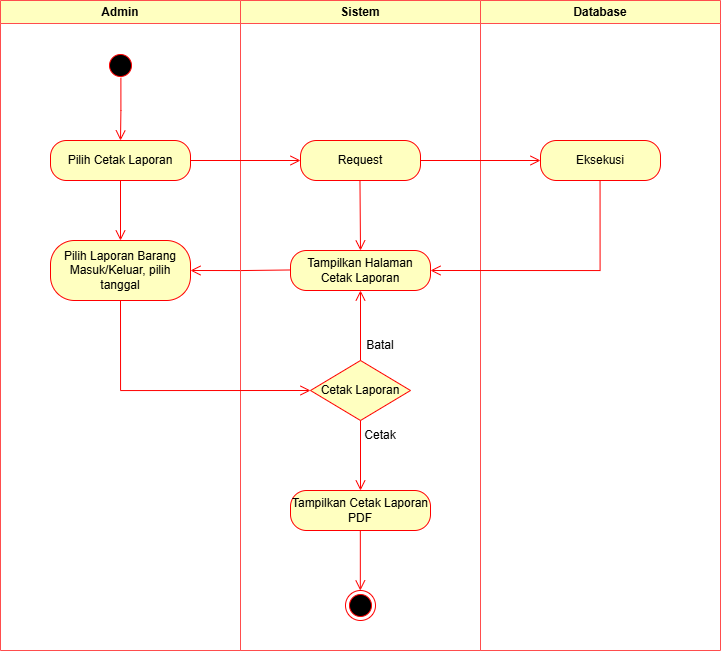

The diagram above was exported from draw.io. Its source (the exported page's mxGraphModel, read from the mxfile embedded in the PNG):
<mxGraphModel dx="785" dy="655" grid="1" gridSize="10" guides="1" tooltips="1" connect="1" arrows="1" fold="1" page="1" pageScale="1" pageWidth="827" pageHeight="1169" math="0" shadow="0">
  <root>
    <mxCell id="0" />
    <mxCell id="1" parent="0" />
    <mxCell id="ee8p8ljE517x93Yb8nL1-24" value="Admin" style="swimlane;whiteSpace=wrap;html=1;strokeColor=#FF4D4D;fillColor=#FFFFC0;" parent="1" vertex="1">
      <mxGeometry x="50" y="50" width="240" height="650" as="geometry">
        <mxRectangle x="120" y="50" width="140" height="30" as="alternateBounds" />
      </mxGeometry>
    </mxCell>
    <mxCell id="zFffDVmupzQIJR3KWeRZ-2" value="&lt;div&gt;Pilih Laporan Barang Masuk/Keluar, pilih tanggal&lt;/div&gt;" style="rounded=1;whiteSpace=wrap;html=1;arcSize=40;fontColor=#000000;fillColor=#ffffc0;strokeColor=#ff0000;" parent="ee8p8ljE517x93Yb8nL1-24" vertex="1">
      <mxGeometry x="50" y="240" width="140" height="60" as="geometry" />
    </mxCell>
    <mxCell id="zFffDVmupzQIJR3KWeRZ-3" value="" style="edgeStyle=orthogonalEdgeStyle;html=1;verticalAlign=bottom;endArrow=open;endSize=8;strokeColor=#ff0000;rounded=0;exitX=0;exitY=0.5;exitDx=0;exitDy=0;" parent="ee8p8ljE517x93Yb8nL1-24" edge="1">
      <mxGeometry relative="1" as="geometry">
        <mxPoint x="190" y="270" as="targetPoint" />
        <mxPoint x="290" y="269.47" as="sourcePoint" />
      </mxGeometry>
    </mxCell>
    <mxCell id="ee8p8ljE517x93Yb8nL1-25" value="Sistem" style="swimlane;whiteSpace=wrap;html=1;strokeColor=#FF4D4D;fillColor=#FFFFC0;" parent="1" vertex="1">
      <mxGeometry x="290" y="50" width="240" height="650" as="geometry" />
    </mxCell>
    <mxCell id="zFffDVmupzQIJR3KWeRZ-1" value="Tampilkan Halaman Cetak Laporan" style="rounded=1;whiteSpace=wrap;html=1;arcSize=40;fontColor=#000000;fillColor=#ffffc0;strokeColor=#ff0000;" parent="ee8p8ljE517x93Yb8nL1-25" vertex="1">
      <mxGeometry x="50" y="250" width="140" height="40" as="geometry" />
    </mxCell>
    <mxCell id="ee8p8ljE517x93Yb8nL1-13" value="Cetak Laporan" style="rhombus;whiteSpace=wrap;html=1;fontColor=#000000;fillColor=#ffffc0;strokeColor=#ff0000;" parent="ee8p8ljE517x93Yb8nL1-25" vertex="1">
      <mxGeometry x="70" y="360" width="100" height="60" as="geometry" />
    </mxCell>
    <mxCell id="ee8p8ljE517x93Yb8nL1-30" value="Batal" style="text;html=1;align=center;verticalAlign=middle;whiteSpace=wrap;rounded=0;" parent="ee8p8ljE517x93Yb8nL1-25" vertex="1">
      <mxGeometry x="110" y="330" width="60" height="30" as="geometry" />
    </mxCell>
    <mxCell id="ee8p8ljE517x93Yb8nL1-31" value="Cetak" style="text;html=1;align=center;verticalAlign=middle;whiteSpace=wrap;rounded=0;" parent="ee8p8ljE517x93Yb8nL1-25" vertex="1">
      <mxGeometry x="110" y="420" width="60" height="30" as="geometry" />
    </mxCell>
    <mxCell id="zFffDVmupzQIJR3KWeRZ-13" value="" style="edgeStyle=orthogonalEdgeStyle;html=1;verticalAlign=bottom;endArrow=open;endSize=8;strokeColor=#ff0000;rounded=0;exitX=0.5;exitY=1;exitDx=0;exitDy=0;entryX=0.5;entryY=0;entryDx=0;entryDy=0;" parent="ee8p8ljE517x93Yb8nL1-25" target="zFffDVmupzQIJR3KWeRZ-1" edge="1">
      <mxGeometry relative="1" as="geometry">
        <mxPoint x="119.47000000000003" y="240" as="targetPoint" />
        <mxPoint x="119.47000000000003" y="180" as="sourcePoint" />
      </mxGeometry>
    </mxCell>
    <mxCell id="UkTssFX_MusRGzf2xaEA-1" value="" style="edgeStyle=orthogonalEdgeStyle;html=1;verticalAlign=bottom;endArrow=open;endSize=8;strokeColor=#ff0000;rounded=0;exitX=0.5;exitY=0;exitDx=0;exitDy=0;entryX=0.5;entryY=1;entryDx=0;entryDy=0;" edge="1" parent="ee8p8ljE517x93Yb8nL1-25" source="ee8p8ljE517x93Yb8nL1-13" target="zFffDVmupzQIJR3KWeRZ-1">
      <mxGeometry relative="1" as="geometry">
        <mxPoint x="130" y="260" as="targetPoint" />
        <mxPoint x="129.47000000000003" y="190" as="sourcePoint" />
      </mxGeometry>
    </mxCell>
    <mxCell id="zFffDVmupzQIJR3KWeRZ-9" value="Tampilkan Cetak Laporan PDF" style="rounded=1;whiteSpace=wrap;html=1;arcSize=40;fontColor=#000000;fillColor=#ffffc0;strokeColor=#ff0000;" parent="ee8p8ljE517x93Yb8nL1-25" vertex="1">
      <mxGeometry x="50" y="490" width="140" height="40" as="geometry" />
    </mxCell>
    <mxCell id="ee8p8ljE517x93Yb8nL1-8" value="" style="edgeStyle=orthogonalEdgeStyle;html=1;verticalAlign=bottom;endArrow=open;endSize=8;strokeColor=#ff0000;rounded=0;" parent="ee8p8ljE517x93Yb8nL1-25" edge="1">
      <mxGeometry relative="1" as="geometry">
        <mxPoint x="119.83000000000004" y="590" as="targetPoint" />
        <mxPoint x="119.82999999999981" y="530" as="sourcePoint" />
      </mxGeometry>
    </mxCell>
    <mxCell id="ee8p8ljE517x93Yb8nL1-9" value="" style="ellipse;html=1;shape=endState;fillColor=#000000;strokeColor=#ff0000;" parent="ee8p8ljE517x93Yb8nL1-25" vertex="1">
      <mxGeometry x="105" y="590" width="30" height="30" as="geometry" />
    </mxCell>
    <mxCell id="UkTssFX_MusRGzf2xaEA-2" value="" style="edgeStyle=orthogonalEdgeStyle;html=1;verticalAlign=bottom;endArrow=open;endSize=8;strokeColor=#ff0000;rounded=0;exitX=0.5;exitY=1;exitDx=0;exitDy=0;entryX=0.5;entryY=0;entryDx=0;entryDy=0;" edge="1" parent="ee8p8ljE517x93Yb8nL1-25" source="ee8p8ljE517x93Yb8nL1-13" target="zFffDVmupzQIJR3KWeRZ-9">
      <mxGeometry relative="1" as="geometry">
        <mxPoint x="130" y="300" as="targetPoint" />
        <mxPoint x="130" y="370" as="sourcePoint" />
      </mxGeometry>
    </mxCell>
    <mxCell id="ee8p8ljE517x93Yb8nL1-26" value="Database" style="swimlane;whiteSpace=wrap;html=1;strokeColor=#FF4D4D;fillColor=#FFFFC0;" parent="1" vertex="1">
      <mxGeometry x="530" y="50" width="240" height="650" as="geometry" />
    </mxCell>
    <mxCell id="ee8p8ljE517x93Yb8nL1-27" value="" style="ellipse;html=1;shape=startState;fillColor=#000000;strokeColor=#ff0000;" parent="ee8p8ljE517x93Yb8nL1-26" vertex="1">
      <mxGeometry x="-375" y="50" width="30" height="30" as="geometry" />
    </mxCell>
    <mxCell id="ee8p8ljE517x93Yb8nL1-28" value="" style="edgeStyle=orthogonalEdgeStyle;html=1;verticalAlign=bottom;endArrow=open;endSize=8;strokeColor=#ff0000;rounded=0;exitX=0.513;exitY=0.91;exitDx=0;exitDy=0;exitPerimeter=0;" parent="ee8p8ljE517x93Yb8nL1-26" source="ee8p8ljE517x93Yb8nL1-27" edge="1">
      <mxGeometry relative="1" as="geometry">
        <mxPoint x="-360" y="140" as="targetPoint" />
        <mxPoint x="-350" y="110" as="sourcePoint" />
      </mxGeometry>
    </mxCell>
    <mxCell id="ee8p8ljE517x93Yb8nL1-4" value="Pilih Cetak Laporan" style="rounded=1;whiteSpace=wrap;html=1;arcSize=40;fontColor=#000000;fillColor=#ffffc0;strokeColor=#ff0000;" parent="ee8p8ljE517x93Yb8nL1-26" vertex="1">
      <mxGeometry x="-430" y="140" width="140" height="40" as="geometry" />
    </mxCell>
    <mxCell id="ee8p8ljE517x93Yb8nL1-22" value="" style="edgeStyle=orthogonalEdgeStyle;html=1;verticalAlign=bottom;endArrow=open;endSize=8;strokeColor=#ff0000;rounded=0;exitX=1;exitY=0.5;exitDx=0;exitDy=0;entryX=0;entryY=0.5;entryDx=0;entryDy=0;" parent="ee8p8ljE517x93Yb8nL1-26" source="ee8p8ljE517x93Yb8nL1-4" target="ee8p8ljE517x93Yb8nL1-20" edge="1">
      <mxGeometry relative="1" as="geometry">
        <mxPoint x="-250" y="230" as="targetPoint" />
        <mxPoint x="-250.00000000000023" y="170" as="sourcePoint" />
      </mxGeometry>
    </mxCell>
    <mxCell id="ee8p8ljE517x93Yb8nL1-23" value="" style="edgeStyle=orthogonalEdgeStyle;html=1;verticalAlign=bottom;endArrow=open;endSize=8;strokeColor=#ff0000;rounded=0;exitX=1;exitY=0.5;exitDx=0;exitDy=0;" parent="ee8p8ljE517x93Yb8nL1-26" source="ee8p8ljE517x93Yb8nL1-20" target="ee8p8ljE517x93Yb8nL1-17" edge="1">
      <mxGeometry relative="1" as="geometry">
        <mxPoint x="50" y="160" as="targetPoint" />
        <mxPoint x="-50" y="200" as="sourcePoint" />
      </mxGeometry>
    </mxCell>
    <mxCell id="ee8p8ljE517x93Yb8nL1-20" value="Request" style="rounded=1;whiteSpace=wrap;html=1;arcSize=40;fontColor=#000000;fillColor=#ffffc0;strokeColor=#ff0000;" parent="ee8p8ljE517x93Yb8nL1-26" vertex="1">
      <mxGeometry x="-180" y="140" width="120" height="40" as="geometry" />
    </mxCell>
    <mxCell id="ee8p8ljE517x93Yb8nL1-17" value="Eksekusi" style="rounded=1;whiteSpace=wrap;html=1;arcSize=40;fontColor=#000000;fillColor=#ffffc0;strokeColor=#ff0000;" parent="ee8p8ljE517x93Yb8nL1-26" vertex="1">
      <mxGeometry x="60" y="140" width="120" height="40" as="geometry" />
    </mxCell>
    <mxCell id="ee8p8ljE517x93Yb8nL1-19" value="" style="edgeStyle=orthogonalEdgeStyle;html=1;verticalAlign=bottom;endArrow=open;endSize=8;strokeColor=#ff0000;rounded=0;entryX=1;entryY=0.5;entryDx=0;entryDy=0;" parent="ee8p8ljE517x93Yb8nL1-26" target="zFffDVmupzQIJR3KWeRZ-1" edge="1">
      <mxGeometry relative="1" as="geometry">
        <mxPoint x="120" y="270" as="targetPoint" />
        <mxPoint x="119.54999999999973" y="180" as="sourcePoint" />
        <Array as="points">
          <mxPoint x="119" y="270" />
        </Array>
      </mxGeometry>
    </mxCell>
    <mxCell id="zFffDVmupzQIJR3KWeRZ-12" value="" style="edgeStyle=orthogonalEdgeStyle;html=1;verticalAlign=bottom;endArrow=open;endSize=8;strokeColor=#ff0000;rounded=0;exitX=0.5;exitY=1;exitDx=0;exitDy=0;entryX=0.5;entryY=0;entryDx=0;entryDy=0;" parent="1" source="ee8p8ljE517x93Yb8nL1-4" target="zFffDVmupzQIJR3KWeRZ-2" edge="1">
      <mxGeometry relative="1" as="geometry">
        <mxPoint x="360" y="220" as="targetPoint" />
        <mxPoint x="250" y="220" as="sourcePoint" />
      </mxGeometry>
    </mxCell>
    <mxCell id="UkTssFX_MusRGzf2xaEA-3" value="" style="edgeStyle=orthogonalEdgeStyle;html=1;verticalAlign=bottom;endArrow=open;endSize=8;strokeColor=#ff0000;rounded=0;exitX=0.5;exitY=1;exitDx=0;exitDy=0;entryX=0;entryY=0.5;entryDx=0;entryDy=0;" edge="1" parent="1" source="zFffDVmupzQIJR3KWeRZ-2" target="ee8p8ljE517x93Yb8nL1-13">
      <mxGeometry relative="1" as="geometry">
        <mxPoint x="250" y="330" as="targetPoint" />
        <mxPoint x="350" y="329.47" as="sourcePoint" />
      </mxGeometry>
    </mxCell>
  </root>
</mxGraphModel>